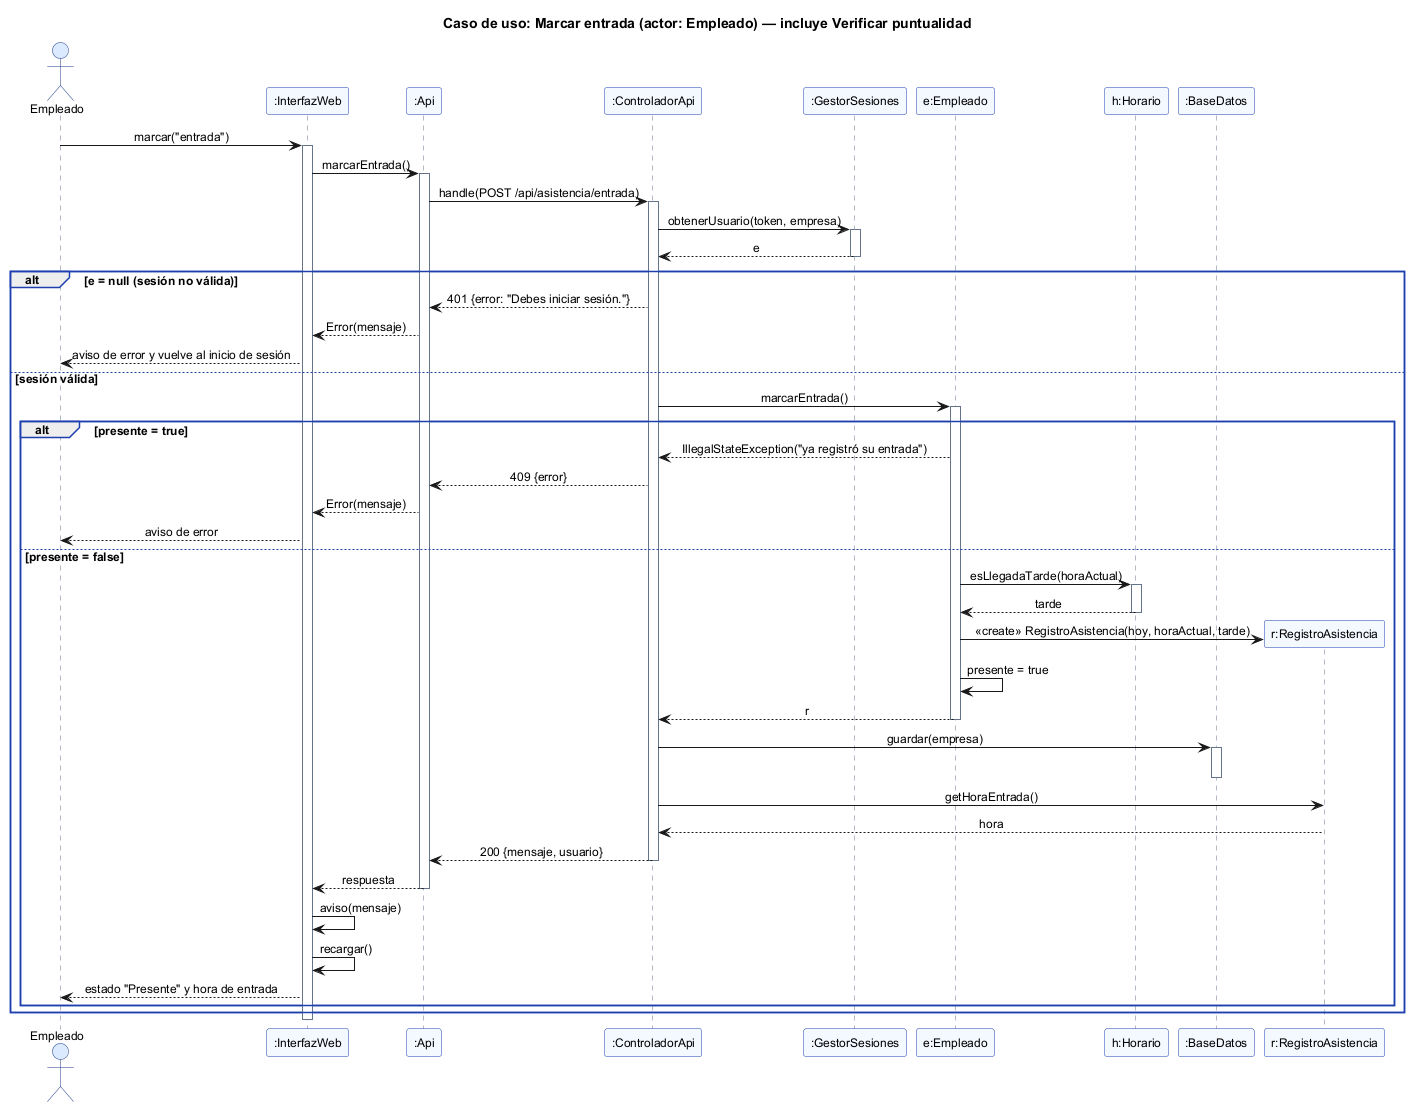

The diagram above was rendered by PlantUML. Its source (embedded in the PNG):
@startuml secuencia_marcar_entrada
title Caso de uso: Marcar entrada (actor: Empleado) — incluye Verificar puntualidad
skinparam shadowing false
skinparam defaultFontName Arial
skinparam defaultFontSize 12
skinparam backgroundColor white
skinparam sequenceMessageAlign center
skinparam responseMessageBelowArrow true
skinparam sequence {
  LifeLineBorderColor #64748B
  ParticipantBackgroundColor #F4F8FF
  ParticipantBorderColor #1E40AF
  ActorBackgroundColor #DBEAFE
  ActorBorderColor #1E3A8A
  GroupBorderColor #1E40AF
}

actor Empleado as Actor
participant ":InterfazWeb" as UI
participant ":Api" as API
participant ":ControladorApi" as CTRL
participant ":GestorSesiones" as SES
participant "e:Empleado" as E
participant "h:Horario" as H
participant ":BaseDatos" as BD

Actor -> UI : marcar("entrada")
activate UI
UI -> API : marcarEntrada()
activate API
API -> CTRL : handle(POST /api/asistencia/entrada)
activate CTRL
CTRL -> SES : obtenerUsuario(token, empresa)
activate SES
SES --> CTRL : e
deactivate SES

alt e = null (sesión no válida)
  CTRL --> API : 401 {error: "Debes iniciar sesión."}
  API --> UI : Error(mensaje)
  UI --> Actor : aviso de error y vuelve al inicio de sesión
else sesión válida
  CTRL -> E : marcarEntrada()
  activate E
  alt presente = true
    E --> CTRL : IllegalStateException("ya registró su entrada")
    CTRL --> API : 409 {error}
    API --> UI : Error(mensaje)
    UI --> Actor : aviso de error
  else presente = false
    E -> H : esLlegadaTarde(horaActual)
    activate H
    H --> E : tarde
    deactivate H
    create participant "r:RegistroAsistencia" as R
    E -> R : <<create>> RegistroAsistencia(hoy, horaActual, tarde)
    E -> E : presente = true
    E --> CTRL : r
    deactivate E
    CTRL -> BD : guardar(empresa)
    activate BD
    deactivate BD
    CTRL -> R : getHoraEntrada()
    R --> CTRL : hora
    CTRL --> API : 200 {mensaje, usuario}
    deactivate CTRL
    API --> UI : respuesta
    deactivate API
    UI -> UI : aviso(mensaje)
    UI -> UI : recargar()
    UI --> Actor : estado "Presente" y hora de entrada
  end
end
deactivate UI
@enduml